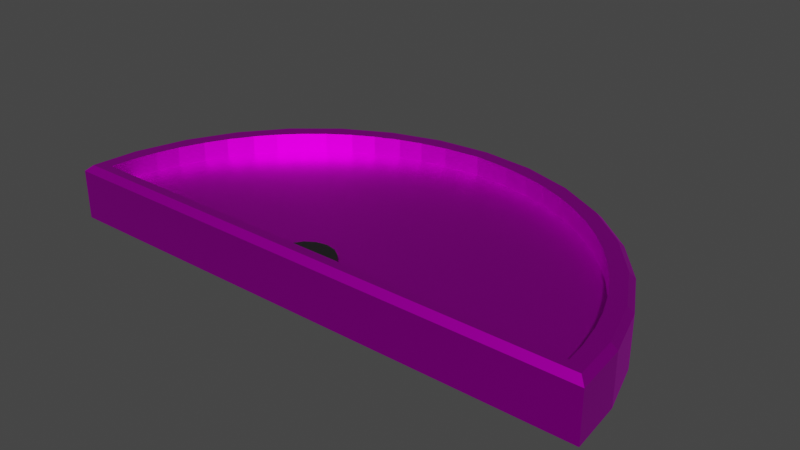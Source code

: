 # Source: gauge.blend  (saved by Blender 3.6.13; exported with 4.5.12 LTS)
import bpy
from mathutils import Matrix  # noqa: F401  (used for matrix-valued properties, if any)

bpy.ops.wm.read_factory_settings(use_empty=True)
scene = bpy.context.scene
scene.name = 'Scene'

# ---- images (referenced by path relative to the original .blend; pixels are not part of the script)
import os
ASSET_DIR = os.environ.get("B2B_ASSET_DIR", "")  # directory of the original .blend (textures are referenced by path, not embedded)
HERE = os.path.dirname(os.path.abspath(__file__))  # packed textures are extracted next to this script under _unpacked/

def load_image(name, relpath, width, height, colorspace="sRGB"):
    """Load a texture the original file referenced (path relative to the .blend, or extracted next to this script)."""
    p = next((c for c in (os.path.join(HERE, relpath), os.path.join(ASSET_DIR, relpath)) if relpath and os.path.exists(c)), "")
    if p:
        img = bpy.data.images.load(p, check_existing=True)
        img.name = name
    else:  # same state as the original file: an image datablock whose file is absent (Cycles renders it pink)
        img = bpy.data.images.new(name, width, height)
        img.source = "FILE"
        img.filepath = "//" + (relpath or name)
    img.colorspace_settings.name = colorspace
    return img
img_protractor_png = load_image('protractor.png', 'protractor.png', 1024, 1024, 'sRGB')
img_metallic_png = load_image('metallic.png', 'textures/metallic.png', 1024, 1024, 'sRGB')

# ---- materials (node trees are filled in below, after node groups)
mat_material_007 = bpy.data.materials.new('Material.007')
mat_material_007.use_transparent_shadow = False
mat_material_006 = bpy.data.materials.new('Material.006')
mat_material_006.use_transparent_shadow = False
mat_material_005 = bpy.data.materials.new('Material.005')
mat_material_005.use_transparent_shadow = False

# ---- material node trees
mat_material_007.use_nodes = True; mat_material_007.node_tree.nodes.clear()
_N = mat_material_007.node_tree.nodes; _L = mat_material_007.node_tree.links
n0 = _N.new('ShaderNodeOutputMaterial'); n0.name = 'Material Output'; n0.location = (300, 300)
n1 = _N.new('ShaderNodeTexImage'); n1.name = 'Image Texture'; n1.location = (-530, 483)
n1.image = img_protractor_png
n2 = _N.new('ShaderNodeTexImage'); n2.name = 'Image Texture.001'; n2.location = (-452, -44)
n2.image = img_metallic_png
n3 = _N.new('ShaderNodeBsdfPrincipled'); n3.name = 'Principled BSDF'; n3.location = (10, 300)
n3.distribution = 'GGX'
n3.subsurface_method = 'RANDOM_WALK_SKIN'
n3.inputs[3].default_value = 1.45
n3.inputs[27].default_value = (0.0, 0.0, 0.0, 1.0)
n3.inputs[28].default_value = 1.0
_L.new(n3.outputs[0], n0.inputs[0])
_L.new(n1.outputs[0], n3.inputs[0])
_L.new(n2.outputs[1], n3.inputs[1])
n0.is_active_output = True
mat_material_006.use_nodes = True; mat_material_006.node_tree.nodes.clear()
_N = mat_material_006.node_tree.nodes; _L = mat_material_006.node_tree.links
n0 = _N.new('ShaderNodeOutputMaterial'); n0.name = 'Material Output'; n0.location = (300, 300)
n1 = _N.new('ShaderNodeBsdfPrincipled'); n1.name = 'Principled BSDF'; n1.location = (10, 300)
n1.distribution = 'GGX'
n1.subsurface_method = 'RANDOM_WALK_SKIN'
n1.inputs[0].default_value = (0.01039, 0.01039, 0.01039, 1.0)
n1.inputs[3].default_value = 1.45
n1.inputs[27].default_value = (0.0, 0.0, 0.0, 1.0)
n1.inputs[28].default_value = 1.0
_L.new(n1.outputs[0], n0.inputs[0])
n0.is_active_output = True
mat_material_005.use_nodes = True; mat_material_005.node_tree.nodes.clear()
_N = mat_material_005.node_tree.nodes; _L = mat_material_005.node_tree.links
n0 = _N.new('ShaderNodeBsdfPrincipled'); n0.name = 'Principled BSDF'; n0.location = (10, 300)
n0.distribution = 'GGX'
n0.subsurface_method = 'RANDOM_WALK_SKIN'
n0.inputs[0].default_value = (0.8, 0.0, 0.0, 1.0)
n0.inputs[3].default_value = 1.45
n0.inputs[27].default_value = (0.0, 0.0, 0.0, 1.0)
n0.inputs[28].default_value = 1.0
n1 = _N.new('ShaderNodeOutputMaterial'); n1.name = 'Material Output'; n1.location = (300, 300)
_L.new(n0.outputs[0], n1.inputs[0])
n1.is_active_output = True

# ---- world
world_world = bpy.data.worlds.new('World'); scene.world = world_world
world_world.use_nodes = True; world_world.node_tree.nodes.clear()
_N = world_world.node_tree.nodes; _L = world_world.node_tree.links
n0 = _N.new('ShaderNodeOutputWorld'); n0.name = 'World Output'; n0.location = (300, 300)
n1 = _N.new('ShaderNodeBackground'); n1.name = 'Background'; n1.location = (10, 300)
n1.inputs[0].default_value = (0.05088, 0.05088, 0.05088, 1.0)
_L.new(n1.outputs[0], n0.inputs[0])
n0.is_active_output = True
world_world.color = (0.05088, 0.05088, 0.05088)
world_world.use_sun_shadow = False
world_world.sun_shadow_jitter_overblur = 0.0

# ---- meshes
me_circle = bpy.data.meshes.new('Circle')
me_circle.from_pydata([(0.0, 0.1, 0.0), (-0.01951, 0.09808, 0.0), (-0.03827, 0.09239, 0.0), (-0.05556, 0.08315, 0.0), (-0.07071, 0.07071, 0.0), (-0.08315, 0.05556, 0.0), (-0.09239, 0.03827, 0.0), (-0.09808, 0.01951, 0.0), (-0.1, 0.0, 0.0), (-0.01804, 0.09071, 0.0), (0.0, 0.09249, 0.0), (-0.03539, 0.08545, 0.0), (-0.05138, 0.0769, 0.0), (-0.0654, 0.0654, 0.0), (-0.0769, 0.05138, 0.0), (-0.08545, 0.03539, 0.0), (-0.09071, 0.01804, 0.0), (-0.09249, 0.0, 0.0), (9.909e-05, 0.0, 0.0), (0.0, 0.09249, 0.01304), (-0.09249, 0.0, 0.01465), (-0.01951, 0.09808, 0.01465), (0.0, 0.1, 0.01465), (-0.03827, 0.09239, 0.01465), (-0.05556, 0.08315, 0.01465), (-0.07071, 0.07071, 0.01465), (-0.08315, 0.05556, 0.01465), (-0.09239, 0.03827, 0.01465), (-0.09808, 0.01951, 0.01465), (-0.1, 0.0, 0.01465), (9.909e-05, 0.0, 0.01465), (-0.09195, 0.00548, 0.01304), (9.322e-05, 0.005478, 0.01304), (0.0, 0.09249, 0.02009), (-0.09195, 0.00548, 0.02009), (9.322e-05, 0.005478, 0.02009), (-0.01951, 0.09808, 0.01795), (-0.01909, 0.09597, 0.02009), (0.0, 0.1, 0.01795), (-1.455e-11, 0.09785, 0.02009), (-0.03827, 0.09239, 0.01795), (-0.03745, 0.0904, 0.02009), (-0.05556, 0.08315, 0.01795), (-0.05436, 0.08136, 0.02009), (-0.07071, 0.07071, 0.01795), (-0.06919, 0.06919, 0.02009), (-0.08315, 0.05556, 0.01795), (-0.08136, 0.05436, 0.02009), (-0.09239, 0.03827, 0.01795), (-0.0904, 0.03745, 0.02009), (-0.09808, 0.01951, 0.01795), (-0.09597, 0.01909, 0.02009), (-0.1, 0.0, 0.01795), (-0.09764, 0.002137, 0.02009), (-0.09249, 0.0, 0.01795), (-0.09228, 0.002137, 0.02009), (9.68e-05, 0.002137, 0.02009), (9.909e-05, 0.0, 0.01795), (-0.01324, 0.09118, 0.01304), (-0.02266, 0.08931, 0.01304), (-0.03077, 0.08685, 0.01304), (-0.03965, 0.08317, 0.01304), (-0.04713, 0.07918, 0.01304), (-0.05511, 0.07384, 0.01304), (-0.06167, 0.06846, 0.01304), (-0.06846, 0.06167, 0.01304), (-0.07384, 0.05511, 0.01304), (-0.07918, 0.04713, 0.01304), (-0.08317, 0.03965, 0.01304), (-0.08685, 0.03077, 0.01304), (-0.08931, 0.02266, 0.01304), (-0.09118, 0.01324, 0.01304), (-0.02266, 0.08931, 0.02009), (-0.01324, 0.09118, 0.02009), (-0.01899, 0.09544, 0.02009), (-0.03965, 0.08317, 0.02009), (-0.03077, 0.08685, 0.02009), (-0.03724, 0.08991, 0.02009), (-0.05511, 0.07384, 0.02009), (-0.04713, 0.07918, 0.02009), (-0.05406, 0.08091, 0.02009), (-0.06846, 0.06167, 0.02009), (-0.06167, 0.06846, 0.02009), (-0.06881, 0.06881, 0.02009), (-0.07918, 0.04713, 0.02009), (-0.07384, 0.05511, 0.02009), (-0.08091, 0.05406, 0.02009), (-0.08685, 0.03077, 0.02009), (-0.08317, 0.03965, 0.02009), (-0.08991, 0.03724, 0.02009), (-0.09118, 0.01324, 0.02009), (-0.08931, 0.02266, 0.02009), (-0.09544, 0.01899, 0.02009)], [], [(9, 10, 18, 17, 16, 15, 14, 13, 12, 11), (9, 1, 0, 10), (11, 2, 1, 9), (12, 3, 2, 11), (13, 4, 3, 12), (14, 5, 4, 13), (15, 6, 5, 14), (16, 7, 6, 15), (17, 8, 7, 16), (60, 59, 72, 76), (58, 59, 60, 61, 62, 63, 64, 65, 66, 67, 68, 69, 70, 71, 31, 32, 19), (74, 73, 33, 39, 37), (55, 34, 90, 92, 51, 53), (31, 71, 90, 34), (92, 91, 87, 89, 49, 51), (70, 69, 87, 91), (89, 88, 84, 86, 47, 49), (68, 67, 84, 88), (3, 4, 25, 24), (17, 18, 30, 20), (0, 1, 21, 22), (7, 8, 29, 28), (4, 5, 26, 25), (18, 10, 19, 32, 30), (1, 2, 23, 21), (5, 6, 27, 26), (2, 3, 24, 23), (10, 0, 22, 19), (8, 17, 20, 29), (6, 7, 28, 27), (21, 23, 40, 36), (32, 31, 34, 35), (77, 76, 72, 74, 37, 41), (24, 25, 44, 42), (25, 26, 46, 44), (26, 27, 48, 46), (27, 28, 50, 48), (28, 29, 52, 50), (29, 20, 54, 52), (30, 32, 35, 56, 57), (80, 79, 75, 77, 41, 43), (62, 61, 75, 79), (19, 22, 38, 39, 33), (20, 30, 57, 54), (64, 63, 78, 82), (23, 24, 42, 40), (83, 82, 78, 80, 43, 45), (35, 34, 55, 56), (66, 65, 81, 85), (86, 85, 81, 83, 45, 47), (37, 39, 38, 36), (41, 37, 36, 40), (43, 41, 40, 42), (45, 43, 42, 44), (47, 45, 44, 46), (49, 47, 46, 48), (51, 49, 48, 50), (53, 51, 50, 52), (52, 54, 55, 53), (54, 57, 56, 55), (22, 21, 36, 38), (72, 73, 74), (75, 76, 77), (78, 79, 80), (81, 82, 83), (84, 85, 86), (87, 88, 89), (90, 91, 92), (87, 69, 68, 88), (84, 67, 66, 85), (64, 82, 81, 65), (90, 71, 70, 91), (72, 59, 58, 73), (75, 61, 60, 76), (78, 63, 62, 79), (58, 19, 33, 73)])
_uv = me_circle.uv_layers.new(name='UVMap')
_uv.uv.foreach_set('vector', [0.8434, 0.3524, 0.9031, 0.2935, 0.901, 0.7713, 0.7627, 0.8558, 0.7518, 0.808, 0.7405, 0.7453, 0.7376, 0.6689, 0.7458, 0.5856, 0.766, 0.5019, 0.7984, 0.423, 0.8434, 0.3524, 0.8291, 0.3098, 0.8916, 0.236, 0.9031, 0.2935, 0.7984, 0.423, 0.7823, 0.3914, 0.8291, 0.3098, 0.8434, 0.3524, 0.766, 0.5019, 0.7485, 0.4803, 0.7823, 0.3914, 0.7984, 0.423, 0.7458, 0.5856, 0.7277, 0.5742, 0.7485, 0.4803, 0.766, 0.5019, 0.7376, 0.6689, 0.7202, 0.6677, 0.7277, 0.5742, 0.7458, 0.5856, 0.7405, 0.7453, 0.7256, 0.7527, 0.7202, 0.6677, 0.7376, 0.6689, 0.7518, 0.808, 0.7401, 0.8204, 0.7256, 0.7527, 0.7405, 0.7453, 0.7627, 0.8558, 0.7538, 0.8582, 0.7401, 0.8204, 0.7518, 0.808, 0.6968, 0.202, 0.7215, 0.1451, 0.7442, 0.1859, 0.7204, 0.2399, 0.4356, 0.93, 0.3891, 0.9103, 0.3491, 0.8845, 0.3053, 0.846, 0.2684, 0.8041, 0.229, 0.7481, 0.1967, 0.6918, 0.1632, 0.6206, 0.1366, 0.5519, 0.1103, 0.4682, 0.09058, 0.3898, 0.07319, 0.2968, 0.06236, 0.2118, 0.05386, 0.1087, 0.05009, 0.02047, 0.5013, 0.02047, 0.5009, 0.9436, 0.772, 0.1834, 0.7729, 0.1256, 0.8148, 0.04412, 0.8331, 0.07659, 0.7736, 0.1865, 0.7514, 0.9378, 0.743, 0.9586, 0.7147, 0.9337, 0.7057, 0.8936, 0.7066, 0.8909, 0.7454, 0.9112, 0.7378, 0.9999, 0.7029, 0.9774, 0.7147, 0.9337, 0.743, 0.9586, 0.7057, 0.8936, 0.686, 0.8906, 0.6664, 0.8419, 0.67, 0.7997, 0.6716, 0.7981, 0.7066, 0.8909, 0.6674, 0.9308, 0.6431, 0.8735, 0.6664, 0.8419, 0.686, 0.8906, 0.67, 0.7997, 0.6508, 0.7781, 0.643, 0.7148, 0.6548, 0.6758, 0.6566, 0.6755, 0.6716, 0.7981, 0.6239, 0.7991, 0.6144, 0.7259, 0.643, 0.7148, 0.6508, 0.7781, 0.7485, 0.4803, 0.7277, 0.5742, 0.6871, 0.5549, 0.7092, 0.4392, 0.7627, 0.8558, 0.901, 0.7713, 0.9298, 0.8177, 0.7609, 0.9015, 0.8916, 0.236, 0.8291, 0.3098, 0.7944, 0.2291, 0.8557, 0.1254, 0.7401, 0.8204, 0.7538, 0.8582, 0.7501, 0.8918, 0.7187, 0.8598, 0.7277, 0.5742, 0.7202, 0.6677, 0.6809, 0.6717, 0.6871, 0.5549, 0.901, 0.7713, 0.9031, 0.2935, 0.9395, 0.2945, 0.9362, 0.7796, 0.9298, 0.8177, 0.8291, 0.3098, 0.7823, 0.3914, 0.7456, 0.3305, 0.7944, 0.2291, 0.7202, 0.6677, 0.7256, 0.7527, 0.6924, 0.7788, 0.6809, 0.6717, 0.7823, 0.3914, 0.7485, 0.4803, 0.7092, 0.4392, 0.7456, 0.3305, 0.0, 0.0, 0.0, 0.0, 0.0, 0.0, 0.0, 0.0, 0.7538, 0.8582, 0.7627, 0.8558, 0.7609, 0.9015, 0.7501, 0.8918, 0.7256, 0.7527, 0.7401, 0.8204, 0.7187, 0.8598, 0.6924, 0.7788, 0.7944, 0.2291, 0.7456, 0.3305, 0.7363, 0.316, 0.7856, 0.2109, 0.9395, 0.8888, 0.7378, 0.9999, 0.743, 0.9586, 0.9352, 0.8579, 0.7219, 0.2937, 0.7204, 0.2399, 0.7442, 0.1859, 0.772, 0.1834, 0.7736, 0.1865, 0.7236, 0.2963, 0.7092, 0.4392, 0.6871, 0.5549, 0.6766, 0.5502, 0.6992, 0.4291, 0.6871, 0.5549, 0.6809, 0.6717, 0.6706, 0.6732, 0.6766, 0.5502, 0.6809, 0.6717, 0.6924, 0.7788, 0.6838, 0.7866, 0.6706, 0.6732, 0.6924, 0.7788, 0.7187, 0.8598, 0.7136, 0.872, 0.6838, 0.7866, 0.7187, 0.8598, 0.7501, 0.8918, 0.7485, 0.9001, 0.7136, 0.872, 0.7501, 0.8918, 0.7609, 0.9015, 0.7584, 0.9155, 0.7485, 0.9001, 0.0, 0.0, 0.0, 0.0, 0.0, 0.0, 0.0, 0.0, 0.0, 0.0, 0.6835, 0.4136, 0.6776, 0.3637, 0.6962, 0.3044, 0.7219, 0.2937, 0.7236, 0.2963, 0.6853, 0.4154, 0.6514, 0.3348, 0.6713, 0.2709, 0.6962, 0.3044, 0.6776, 0.3637, 0.0, 0.0, 0.0, 0.0, 0.0, 0.0, 0.0, 0.0, 0.0, 0.0, 0.7609, 0.9015, 0.9298, 0.8177, 0.9316, 0.8308, 0.7584, 0.9155, 0.6206, 0.4832, 0.633, 0.4119, 0.6606, 0.4342, 0.6492, 0.4989, 0.7456, 0.3305, 0.7092, 0.4392, 0.6992, 0.4291, 0.7363, 0.316, 0.6601, 0.5431, 0.6492, 0.4989, 0.6606, 0.4342, 0.6835, 0.4136, 0.6853, 0.4154, 0.662, 0.5439, 0.9352, 0.8579, 0.743, 0.9586, 0.7514, 0.9378, 0.9337, 0.8466, 0.6102, 0.6415, 0.6124, 0.5665, 0.6416, 0.5738, 0.6396, 0.6406, 0.6548, 0.6758, 0.6396, 0.6406, 0.6416, 0.5738, 0.6601, 0.5431, 0.662, 0.5439, 0.6566, 0.6755, 0.7736, 0.1865, 0.8331, 0.07659, 0.8464, 0.1037, 0.7856, 0.2109, 0.7236, 0.2963, 0.7736, 0.1865, 0.7856, 0.2109, 0.7363, 0.316, 0.6853, 0.4154, 0.7236, 0.2963, 0.7363, 0.316, 0.6992, 0.4291, 0.662, 0.5439, 0.6853, 0.4154, 0.6992, 0.4291, 0.6766, 0.5502, 0.6566, 0.6755, 0.662, 0.5439, 0.6766, 0.5502, 0.6706, 0.6732, 0.6716, 0.7981, 0.6566, 0.6755, 0.6706, 0.6732, 0.6838, 0.7866, 0.7066, 0.8909, 0.6716, 0.7981, 0.6838, 0.7866, 0.7136, 0.872, 0.7454, 0.9112, 0.7066, 0.8909, 0.7136, 0.872, 0.7485, 0.9001, 0.7485, 0.9001, 0.7584, 0.9155, 0.7514, 0.9378, 0.7454, 0.9112, 0.7584, 0.9155, 0.9316, 0.8308, 0.9337, 0.8466, 0.7514, 0.9378, 0.8557, 0.1254, 0.7944, 0.2291, 0.7856, 0.2109, 0.8464, 0.1037, 0.7442, 0.1859, 0.7714, 0.1238, 0.772, 0.1834, 0.6962, 0.3044, 0.7178, 0.2356, 0.7219, 0.2937, 0.6606, 0.4342, 0.6738, 0.3584, 0.6835, 0.4136, 0.6416, 0.5738, 0.6439, 0.4949, 0.6601, 0.5431, 0.643, 0.7148, 0.6335, 0.6392, 0.6548, 0.6758, 0.6664, 0.8419, 0.6423, 0.7832, 0.67, 0.7997, 0.7147, 0.9337, 0.6772, 0.9042, 0.7057, 0.8936, 0.6664, 0.8419, 0.6431, 0.8735, 0.6239, 0.7991, 0.6508, 0.7781, 0.643, 0.7148, 0.6144, 0.7259, 0.6102, 0.6415, 0.6396, 0.6406, 0.6206, 0.4832, 0.6492, 0.4989, 0.6416, 0.5738, 0.6124, 0.5665, 0.7147, 0.9337, 0.7029, 0.9774, 0.6674, 0.9308, 0.686, 0.8906, 0.7442, 0.1859, 0.7215, 0.1451, 0.751, 0.08275, 0.7729, 0.1256, 0.6962, 0.3044, 0.6713, 0.2709, 0.6968, 0.202, 0.7204, 0.2399, 0.6606, 0.4342, 0.633, 0.4119, 0.6514, 0.3348, 0.6776, 0.3637, 0.751, 0.08275, 0.7934, 5.757e-05, 0.8148, 0.04412, 0.7729, 0.1256])
me_circle.materials.append(mat_material_007)
me_circle.update()
me_cylinder_003 = bpy.data.meshes.new('Cylinder.003')
me_cylinder_003.from_pydata([(0.0, 0.01, -0.005), (0.0, 0.01, 0.005), (0.003827, 0.009239, -0.005), (0.003827, 0.009239, 0.005), (0.007071, 0.007071, -0.005), (0.007071, 0.007071, 0.005), (0.009239, 0.003827, -0.005), (0.009239, 0.003827, 0.005), (0.01, 0.0, -0.005), (0.01, 0.0, 0.005), (-0.01, 0.0, -0.005), (-0.01, 0.0, 0.005), (-0.009239, 0.003827, -0.005), (-0.009239, 0.003827, 0.005), (-0.007071, 0.007071, -0.005), (-0.007071, 0.007071, 0.005), (-0.003827, 0.009239, -0.005), (-0.003827, 0.009239, 0.005)], [], [(0, 1, 3, 2), (2, 3, 5, 4), (4, 5, 7, 6), (6, 7, 9, 8), (10, 11, 13, 12), (12, 13, 15, 14), (14, 15, 17, 16), (16, 17, 1, 0), (3, 1, 17, 15, 13, 11, 9, 7, 5), (8, 9, 11, 10), (0, 2, 4, 6, 8, 10, 12, 14, 16)])
_uv = me_cylinder_003.uv_layers.new(name='UVMap')
_uv.uv.foreach_set('vector', [1.0, 0.5, 1.0, 1.0, 0.9375, 1.0, 0.9375, 0.5, 0.9375, 0.5, 0.9375, 1.0, 0.875, 1.0, 0.875, 0.5, 0.875, 0.5, 0.875, 1.0, 0.8125, 1.0, 0.8125, 0.5, 0.8125, 0.5, 0.8125, 1.0, 0.75, 1.0, 0.75, 0.5, 0.25, 0.5, 0.25, 1.0, 0.1875, 1.0, 0.1875, 0.5, 0.1875, 0.5, 0.1875, 1.0, 0.125, 1.0, 0.125, 0.5, 0.125, 0.5, 0.125, 1.0, 0.0625, 1.0, 0.0625, 0.5, 0.0625, 0.5, 0.0625, 1.0, 0.0, 1.0, 0.0, 0.5, 0.9375, 1.0, 0.0, 1.0, 0.0625, 1.0, 0.125, 1.0, 0.1875, 1.0, 0.25, 1.0, 0.75, 1.0, 0.8125, 1.0, 0.875, 1.0, 0.75, 0.5, 0.75, 1.0, 0.25, 1.0, 0.25, 0.5, 0.0, 0.5, 0.9375, 0.5, 0.875, 0.5, 0.8125, 0.5, 0.75, 0.5, 0.25, 0.5, 0.1875, 0.5, 0.125, 0.5, 0.0625, 0.5])
me_cylinder_003.materials.append(mat_material_006)
me_cylinder_003.update()
me_cube_001 = bpy.data.meshes.new('Cube.001')
me_cube_001.from_pydata([(-0.009257, 0.0001103, -0.03081), (-0.009257, 0.0001103, -0.01081), (0.01074, 0.0001103, -0.03081), (0.01074, 0.0001103, -0.01081), (-2.213e-05, 0.02013, -0.02158), (-2.213e-05, 0.02013, -0.02005), (0.001508, 0.02013, -0.02158), (0.001508, 0.02013, -0.02005)], [], [(4, 5, 7, 6), (2, 3, 1, 0), (5, 4, 0, 1), (2, 0, 4, 6), (1, 3, 7, 5), (3, 2, 6, 7)])
_uv = me_cube_001.uv_layers.new(name='UVMap')
_uv.uv.foreach_set('vector', [0.4904, 0.3654, 0.5096, 0.3654, 0.5096, 0.3846, 0.4904, 0.3846, 0.375, 0.75, 0.625, 0.75, 0.625, 1.0, 0.375, 1.0, 0.5096, 0.3654, 0.4904, 0.3654, 0.375, 0.1346, 0.625, 0.1346, 0.375, 0.5, 0.375, 0.25, 0.4904, 0.3654, 0.4904, 0.3846, 0.625, 0.25, 0.625, 0.5, 0.5096, 0.3846, 0.5096, 0.3654, 0.625, 0.6154, 0.375, 0.6154, 0.4904, 0.3846, 0.5096, 0.3846])
me_cube_001.materials.append(mat_material_005)
me_cube_001.update()

# ---- objects
ob_body = bpy.data.objects.new('Body', me_circle)
ob_needlewheel = bpy.data.objects.new('NeedleWheel', me_cylinder_003)
ob_needle = bpy.data.objects.new('Needle', me_cube_001)

# ---- transforms, parenting, visibility, modifiers, constraints
ob_body.location = (0.0, 0.0, 0.0)
_vg = ob_body.vertex_groups.new(name='Group')
_m = ob_body.modifiers.new('Mirror', 'MIRROR')
ob_needlewheel.parent = ob_body
ob_needlewheel.location = (0.0, 0.005401, 0.01186)
ob_needle.parent = ob_needlewheel
ob_needle.location = (-0.0001486, 0.002275, 0.004422)
ob_needle.rotation_euler = (0.0, -0.0, 1.571)
ob_needle.scale = (0.2, 4.104, 0.1)

# ---- collection membership
scene.collection.objects.link(ob_body)
scene.collection.objects.link(ob_needlewheel)
scene.collection.objects.link(ob_needle)

# ---- scene / render settings (as saved in the file)
scene.frame_start = 1; scene.frame_end = 250; scene.frame_set(1)
scene.render.engine = 'BLENDER_EEVEE_NEXT'
scene.cycles.sampling_pattern = 'TABULATED_SOBOL'
scene.view_settings.view_transform = 'Filmic'
bpy.context.view_layer.update()

# ---- added for rendering (the .blend has no active camera and no usable light): camera, sun
cam_auto = bpy.data.cameras.new('AutoCamera')
cam_auto.lens = 50.0
cam_auto.sensor_width = 36.0
cam_auto.clip_end = 1000.0
ob_auto_camera = bpy.data.objects.new('AutoCamera', cam_auto)
scene.collection.objects.link(ob_auto_camera)
ob_auto_camera.location = (0.20772, -0.199264, 0.17622)
ob_auto_camera.rotation_euler = (1.09748, -7.21219e-08, 0.694738)
scene.camera = ob_auto_camera
light_auto_sun = bpy.data.lights.new('AutoSun', 'SUN')
light_auto_sun.energy = 3.0
light_auto_sun.angle = 0.0523599
ob_auto_sun = bpy.data.objects.new('AutoSun', light_auto_sun)
scene.collection.objects.link(ob_auto_sun)
ob_auto_sun.rotation_euler = (0.872665, 0.174533, 0.523599)
bpy.context.view_layer.update()
